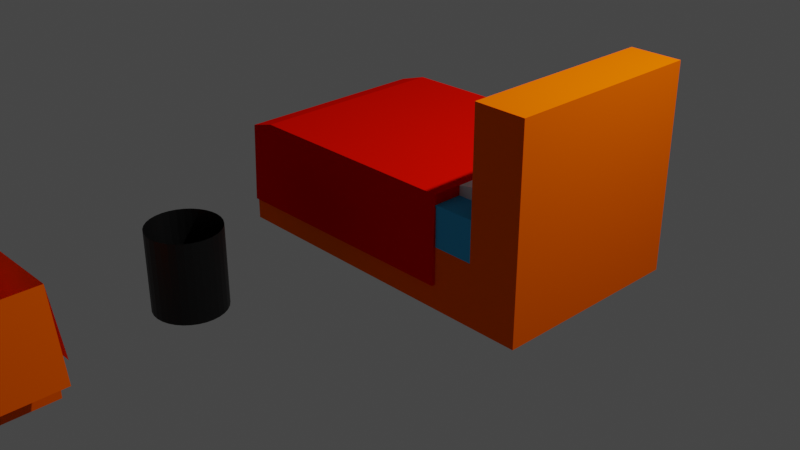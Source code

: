 # Source: Props.blend  (saved by Blender 2.80.74; exported with 4.5.12 LTS)
import bpy
from mathutils import Matrix  # noqa: F401  (used for matrix-valued properties, if any)

bpy.ops.wm.read_factory_settings(use_empty=True)
scene = bpy.context.scene
scene.name = 'Scene'

# ---- collections
col_collection = bpy.data.collections.new('Collection'); scene.collection.children.link(col_collection)

# ---- materials (node trees are filled in below, after node groups)
mat_cousins = bpy.data.materials.new('Cousins')
mat_cousins.alpha_threshold = 0.0
mat_cousins.line_color = (0.0, 0.0, 0.0, 1.0)
mat_drap = bpy.data.materials.new('Drap')
mat_bois = bpy.data.materials.new('Bois')
mat_matelat = bpy.data.materials.new('Matelat')
mat_metal = bpy.data.materials.new('Metal')
mat_cardboard = bpy.data.materials.new('Cardboard')

# ---- material node trees
mat_cousins.use_nodes = True; mat_cousins.node_tree.nodes.clear()
_N = mat_cousins.node_tree.nodes; _L = mat_cousins.node_tree.links
n0 = _N.new('ShaderNodeOutputMaterial'); n0.name = 'Material Output'; n0.location = (300, 300)
n1 = _N.new('ShaderNodeBsdfPrincipled'); n1.name = 'Principled BSDF'; n1.location = (10, 300)
n1.distribution = 'GGX'
n1.subsurface_method = 'BURLEY'
n1.inputs[2].default_value = 0.0
n1.inputs[3].default_value = 1.45
n1.inputs[13].default_value = 0.0
n1.inputs[27].default_value = (0.0, 0.0, 0.0, 1.0)
n1.inputs[28].default_value = 1.0
_L.new(n1.outputs[0], n0.inputs[0])
n0.is_active_output = True
mat_drap.use_nodes = True; mat_drap.node_tree.nodes.clear()
_N = mat_drap.node_tree.nodes; _L = mat_drap.node_tree.links
n0 = _N.new('ShaderNodeOutputMaterial'); n0.name = 'Material Output'; n0.location = (300, 300)
n1 = _N.new('ShaderNodeBsdfPrincipled'); n1.name = 'Principled BSDF'; n1.location = (10, 300)
n1.distribution = 'GGX'
n1.subsurface_method = 'BURLEY'
n1.inputs[0].default_value = (0.8, 0.003617, 0.0, 1.0)
n1.inputs[2].default_value = 0.0
n1.inputs[3].default_value = 1.45
n1.inputs[13].default_value = 0.0
n1.inputs[27].default_value = (0.0, 0.0, 0.0, 1.0)
n1.inputs[28].default_value = 1.0
_L.new(n1.outputs[0], n0.inputs[0])
n0.is_active_output = True
mat_bois.use_nodes = True; mat_bois.node_tree.nodes.clear()
_N = mat_bois.node_tree.nodes; _L = mat_bois.node_tree.links
n0 = _N.new('ShaderNodeOutputMaterial'); n0.name = 'Material Output'; n0.location = (300, 300)
n1 = _N.new('ShaderNodeBsdfPrincipled'); n1.name = 'Principled BSDF'; n1.location = (10, 300)
n1.distribution = 'GGX'
n1.subsurface_method = 'BURLEY'
n1.inputs[0].default_value = (1.0, 0.1271, 0.0, 1.0)
n1.inputs[2].default_value = 0.0
n1.inputs[3].default_value = 1.45
n1.inputs[13].default_value = 0.0
n1.inputs[27].default_value = (0.0, 0.0, 0.0, 1.0)
n1.inputs[28].default_value = 1.0
_L.new(n1.outputs[0], n0.inputs[0])
n0.is_active_output = True
mat_matelat.use_nodes = True; mat_matelat.node_tree.nodes.clear()
_N = mat_matelat.node_tree.nodes; _L = mat_matelat.node_tree.links
n0 = _N.new('ShaderNodeOutputMaterial'); n0.name = 'Material Output'; n0.location = (300, 300)
n1 = _N.new('ShaderNodeBsdfPrincipled'); n1.name = 'Principled BSDF'; n1.location = (10, 300)
n1.distribution = 'GGX'
n1.subsurface_method = 'BURLEY'
n1.inputs[0].default_value = (0.04321, 0.4407, 0.8, 1.0)
n1.inputs[2].default_value = 0.0
n1.inputs[3].default_value = 1.45
n1.inputs[13].default_value = 0.0
n1.inputs[27].default_value = (0.0, 0.0, 0.0, 1.0)
n1.inputs[28].default_value = 1.0
_L.new(n1.outputs[0], n0.inputs[0])
n0.is_active_output = True
mat_metal.use_nodes = True; mat_metal.node_tree.nodes.clear()
_N = mat_metal.node_tree.nodes; _L = mat_metal.node_tree.links
n0 = _N.new('ShaderNodeOutputMaterial'); n0.name = 'Material Output'; n0.location = (300, 300)
n1 = _N.new('ShaderNodeBsdfPrincipled'); n1.name = 'Principled BSDF'; n1.location = (10, 300)
n1.distribution = 'GGX'
n1.subsurface_method = 'BURLEY'
n1.inputs[0].default_value = (0.03522, 0.03522, 0.03522, 1.0)
n1.inputs[1].default_value = 1.0
n1.inputs[3].default_value = 1.45
n1.inputs[27].default_value = (0.0, 0.0, 0.0, 1.0)
n1.inputs[28].default_value = 1.0
_L.new(n1.outputs[0], n0.inputs[0])
n0.is_active_output = True
mat_cardboard.use_nodes = True; mat_cardboard.node_tree.nodes.clear()
_N = mat_cardboard.node_tree.nodes; _L = mat_cardboard.node_tree.links
n0 = _N.new('ShaderNodeOutputMaterial'); n0.name = 'Material Output'; n0.location = (300, 300)
n1 = _N.new('ShaderNodeBsdfPrincipled'); n1.name = 'Principled BSDF'; n1.location = (10, 300)
n1.distribution = 'GGX'
n1.subsurface_method = 'BURLEY'
n1.inputs[0].default_value = (1.0, 0.1236, 0.0, 1.0)
n1.inputs[2].default_value = 0.0
n1.inputs[3].default_value = 1.45
n1.inputs[13].default_value = 0.0
n1.inputs[27].default_value = (0.0, 0.0, 0.0, 1.0)
n1.inputs[28].default_value = 1.0
_L.new(n1.outputs[0], n0.inputs[0])
n0.is_active_output = True

# ---- world
world_world = bpy.data.worlds.new('World'); scene.world = world_world
world_world.use_nodes = True; world_world.node_tree.nodes.clear()
_N = world_world.node_tree.nodes; _L = world_world.node_tree.links
n0 = _N.new('ShaderNodeOutputWorld'); n0.name = 'World Output'; n0.location = (300, 300)
n1 = _N.new('ShaderNodeBackground'); n1.name = 'Background'; n1.location = (10, 300)
n1.inputs[0].default_value = (0.05088, 0.05088, 0.05088, 1.0)
_L.new(n1.outputs[0], n0.inputs[0])
n0.is_active_output = True
world_world.color = (0.05088, 0.05088, 0.05088)
world_world.use_sun_shadow = False
world_world.sun_shadow_jitter_overblur = 0.0

# ---- cameras
cam_camera = bpy.data.cameras.new('Camera')
cam_camera.clip_end = 100.0
cam_camera.ortho_scale = 7.314

# ---- lights
light_light = bpy.data.lights.new('Light', 'POINT')
light_light.transmission_factor = 0.0
light_light.energy = 1000.0
light_light.shadow_soft_size = 0.1
light_light.shadow_maximum_resolution = 0.006
light_light.use_absolute_resolution = True

# ---- meshes
me_cube_001 = bpy.data.meshes.new('Cube.001')
me_cube_001.from_pydata([(-1.0, -1.0, -1.0), (-1.0, -1.0, -0.009132), (-1.0, 1.0, -1.0), (-1.0, 1.0, -0.009132), (1.0, -1.0, -1.0), (1.0, -1.0, 0.3734), (1.0, 1.0, -1.0), (1.0, 1.0, 0.3734), (-1.0, -2.752, -1.0), (-1.0, -2.752, -0.009132), (-1.0, -4.752, -1.0), (-1.0, -4.752, -0.009132), (1.0, -2.752, -1.0), (1.0, -2.752, 0.3734), (1.0, -4.752, -1.0), (1.0, -4.752, 0.3734), (0.7812, 2.124, -0.3468), (0.7812, 2.124, -4.347), (0.7812, -5.876, -0.3468), (0.7812, -5.876, -4.347), (-10.85, 2.124, -0.3468), (-10.85, 2.124, -4.347), (-10.85, -5.876, -0.3468), (-10.85, -5.876, -4.347), (2.799, 2.124, -0.3468), (2.799, 2.124, -4.347), (2.799, -5.876, -0.3468), (2.799, -5.876, -4.347), (0.7812, 2.124, 3.73), (0.7812, -5.876, 3.73), (2.799, 2.124, 3.73), (2.799, -5.876, 3.73), (-9.78, 2.266, -0.03253), (-9.78, -5.886, -0.03253), (-0.8257, 2.434, 0.04277), (-0.8257, -5.92, 0.04277), (-0.822, -5.92, -0.4537), (-0.8096, 2.434, -2.094), (-10.84, 2.204, -2.214), (-10.85, -5.978, -3.476), (-0.821, -6.022, -3.376), (-11.0, 2.122, -0.627), (-11.0, -5.772, -0.627), (-10.99, 2.203, -2.494), (-11.0, -5.873, -3.549), (0.7812, -5.876, -1.929), (-10.85, -5.876, -1.929), (0.7812, 2.124, -1.928), (-10.85, 2.124, -1.928), (-0.8257, 2.434, -0.3473), (-0.8257, -5.92, -0.3473), (-0.8257, 2.098, 0.04277), (-0.8096, 2.098, -2.094), (-0.8096, 2.055, -2.094), (-10.84, 1.826, -2.214), (-10.63, 2.203, -2.494), (-10.64, -5.873, -3.549), (-10.85, -5.64, -3.476), (-0.821, -5.684, -3.376), (-0.822, -5.646, -0.4537), (-0.821, -5.748, -3.376)], [], [(0, 1, 3, 2), (2, 3, 7, 6), (6, 7, 5, 4), (4, 5, 1, 0), (2, 6, 4, 0), (7, 3, 1, 5), (8, 10, 11, 9), (10, 14, 15, 11), (14, 12, 13, 15), (12, 8, 9, 13), (10, 8, 12, 14), (15, 13, 9, 11), (16, 20, 22, 18), (23, 19, 45, 46), (23, 22, 20, 21), (21, 17, 19, 23), (18, 19, 27, 26), (48, 20, 16, 47), (25, 24, 26, 27), (17, 16, 24, 25), (19, 17, 25, 27), (18, 26, 31, 29), (28, 29, 31, 30), (16, 18, 29, 28), (24, 16, 28, 30), (26, 24, 30, 31), (20, 22, 33, 32), (32, 33, 35, 34), (36, 35, 33, 22), (20, 32, 34, 37, 38), (36, 22, 39, 40), (39, 22, 42, 44), (20, 38, 43, 41), (22, 20, 41, 42), (42, 41, 43, 44), (18, 45, 46, 22), (21, 20, 47, 17), (34, 35, 50, 49), (37, 34, 51, 52), (38, 37, 53, 54), (44, 43, 55, 56), (40, 39, 57, 58), (36, 40, 60, 59)])
me_cube_001.polygons.foreach_set('material_index', [0, 0, 0, 0, 0, 0, 0, 0, 0, 0, 0, 0, 3, 2, 2, 2, 2, 3, 2, 2, 2, 2, 2, 2, 2, 2, 1, 1, 1, 1, 1, 1, 1, 1, 1, 3, 2, 1, 1, 1, 1, 1, 1])
_uv = me_cube_001.uv_layers.new(name='UVMap')
_uv.uv.foreach_set('vector', [0.375, 0.0, 0.625, 0.0, 0.625, 0.25, 0.375, 0.25, 0.375, 0.25, 0.625, 0.25, 0.625, 0.5, 0.375, 0.5, 0.375, 0.5, 0.625, 0.5, 0.625, 0.75, 0.375, 0.75, 0.375, 0.75, 0.625, 0.75, 0.625, 1.0, 0.375, 1.0, 0.125, 0.5, 0.375, 0.5, 0.375, 0.75, 0.125, 0.75, 0.625, 0.5, 0.875, 0.5, 0.875, 0.75, 0.625, 0.75, 0.375, 0.0, 0.375, 0.25, 0.625, 0.25, 0.625, 0.0, 0.375, 0.25, 0.375, 0.5, 0.625, 0.5, 0.625, 0.25, 0.375, 0.5, 0.375, 0.75, 0.625, 0.75, 0.625, 0.5, 0.375, 0.75, 0.375, 1.0, 0.625, 1.0, 0.625, 0.75, 0.125, 0.5, 0.125, 0.75, 0.375, 0.75, 0.375, 0.5, 0.625, 0.5, 0.625, 0.75, 0.875, 0.75, 0.875, 0.5, 0.375, 0.0, 0.625, 0.0, 0.625, 0.25, 0.375, 0.25, 0.375, 1.0, 0.625, 1.0, 0.0, 0.0, 0.0, 0.0, 0.375, 0.5, 0.625, 0.5, 0.625, 0.75, 0.375, 0.75, 0.375, 0.75, 0.625, 0.75, 0.625, 1.0, 0.375, 1.0, 0.625, 0.25, 0.375, 0.25, 0.375, 0.25, 0.625, 0.25, 0.0, 0.0, 0.625, 0.0, 0.375, 0.0, 0.0, 0.0, 0.125, 0.5, 0.375, 0.5, 0.375, 0.75, 0.125, 0.75, 0.625, 0.75, 0.875, 0.75, 0.875, 0.75, 0.625, 0.75, 0.625, 1.0, 0.625, 0.75, 0.625, 0.75, 0.625, 1.0, 0.625, 0.25, 0.625, 0.25, 0.625, 0.25, 0.625, 0.25, 0.375, 0.0, 0.375, 0.25, 0.375, 0.25, 0.375, 0.0, 0.375, 0.0, 0.375, 0.25, 0.375, 0.25, 0.375, 0.0, 0.875, 0.75, 0.875, 0.75, 0.875, 0.75, 0.875, 0.75, 0.375, 0.75, 0.375, 0.5, 0.375, 0.5, 0.375, 0.75, 0.625, 0.0, 0.625, 0.25, 0.625, 0.25, 0.625, 0.0, 0.625, 0.0, 0.625, 0.25, 0.625, 0.25, 0.625, 0.0, 0.0, 0.0, 0.625, 0.25, 0.625, 0.25, 0.625, 0.25, 0.625, 0.0, 0.625, 0.0, 0.625, 0.0, 0.0, 0.0, 0.0, 0.0, 0.0, 0.0, 0.625, 0.25, 0.625, 0.25, 0.0, 0.0, 0.625, 0.25, 0.625, 0.25, 0.625, 0.25, 0.625, 0.25, 0.625, 0.0, 0.0, 0.0, 0.0, 0.0, 0.625, 0.0, 0.625, 0.25, 0.625, 0.0, 0.625, 0.0, 0.625, 0.25, 0.625, 0.25, 0.625, 0.0, 0.0, 0.0, 0.625, 0.25, 0.0, 0.0, 0.0, 0.0, 0.0, 0.0, 0.0, 0.0, 0.375, 0.75, 0.625, 0.75, 0.0, 0.0, 0.625, 0.75, 0.625, 0.0, 0.625, 0.25, 0.625, 0.25, 0.625, 0.0, 0.0, 0.0, 0.625, 0.0, 0.625, 0.0, 0.0, 0.0, 0.0, 0.0, 0.0, 0.0, 0.0, 0.0, 0.0, 0.0, 0.625, 0.25, 0.0, 0.0, 0.0, 0.0, 0.625, 0.25, 0.0, 0.0, 0.625, 0.25, 0.625, 0.25, 0.0, 0.0, 0.0, 0.0, 0.0, 0.0, 0.0, 0.0, 0.0, 0.0])
me_cube_001.materials.append(mat_cousins)
me_cube_001.materials.append(mat_drap)
me_cube_001.materials.append(mat_bois)
me_cube_001.materials.append(mat_matelat)
me_cube_001.use_remesh_preserve_volume = False
me_cube_001.use_remesh_preserve_attributes = False
me_cube_001.use_mirror_vertex_groups = False
me_cube_001.update()
me_cylinder = bpy.data.meshes.new('Cylinder')
me_cylinder.from_pydata([(4.362e-08, 0.3415, -1.0), (4.362e-08, 0.3415, -0.2276), (0.06663, 0.335, -1.0), (0.06663, 0.335, -0.2276), (0.1307, 0.3155, -1.0), (0.1307, 0.3155, -0.2276), (0.1898, 0.284, -1.0), (0.1898, 0.284, -0.2276), (0.2415, 0.2415, -1.0), (0.2415, 0.2415, -0.2276), (0.284, 0.1898, -1.0), (0.284, 0.1898, -0.2276), (0.3155, 0.1307, -1.0), (0.3155, 0.1307, -0.2276), (0.335, 0.06663, -1.0), (0.335, 0.06663, -0.2276), (0.3415, 2.868e-07, -1.0), (0.3415, 2.868e-07, -0.2276), (0.335, -0.06663, -1.0), (0.335, -0.06663, -0.2276), (0.3155, -0.1307, -1.0), (0.3155, -0.1307, -0.2276), (0.284, -0.1898, -1.0), (0.284, -0.1898, -0.2276), (0.2415, -0.2415, -1.0), (0.2415, -0.2415, -0.2276), (0.1898, -0.284, -1.0), (0.1898, -0.284, -0.2276), (0.1307, -0.3155, -1.0), (0.1307, -0.3155, -0.2276), (0.06663, -0.335, -1.0), (0.06663, -0.335, -0.2276), (-6.767e-08, -0.3415, -1.0), (-6.767e-08, -0.3415, -0.2276), (-0.06663, -0.335, -1.0), (-0.06663, -0.335, -0.2276), (-0.1307, -0.3155, -1.0), (-0.1307, -0.3155, -0.2276), (-0.1898, -0.284, -1.0), (-0.1898, -0.284, -0.2276), (-0.2415, -0.2415, -1.0), (-0.2415, -0.2415, -0.2276), (-0.284, -0.1898, -1.0), (-0.284, -0.1898, -0.2276), (-0.3155, -0.1307, -1.0), (-0.3155, -0.1307, -0.2276), (-0.335, -0.06663, -1.0), (-0.335, -0.06663, -0.2276), (-0.3415, 5.908e-07, -1.0), (-0.3415, 5.908e-07, -0.2276), (-0.335, 0.06663, -1.0), (-0.335, 0.06663, -0.2276), (-0.3155, 0.1307, -1.0), (-0.3155, 0.1307, -0.2276), (-0.284, 0.1898, -1.0), (-0.284, 0.1898, -0.2276), (-0.2415, 0.2415, -1.0), (-0.2415, 0.2415, -0.2276), (-0.1898, 0.284, -1.0), (-0.1898, 0.284, -0.2276), (-0.1307, 0.3155, -1.0), (-0.1307, 0.3155, -0.2276), (-0.06663, 0.335, -1.0), (-0.06663, 0.335, -0.2276), (0.05117, 0.2573, -0.9932), (0.06663, 0.335, -0.2276), (4.362e-08, 0.3415, -0.2276), (-7.311e-08, 0.2623, -0.9932), (0.1004, 0.2423, -0.9932), (0.1307, 0.3155, -0.2276), (0.1457, 0.2181, -0.9932), (0.1898, 0.284, -0.2276), (0.1855, 0.1855, -0.9932), (0.2415, 0.2415, -0.2276), (0.2181, 0.1457, -0.9932), (0.284, 0.1898, -0.2276), (0.2423, 0.1004, -0.9932), (0.3155, 0.1307, -0.2276), (0.2573, 0.05117, -0.9932), (0.335, 0.06663, -0.2276), (0.2623, 3.688e-07, -0.9932), (0.3415, 2.868e-07, -0.2276), (0.2573, -0.05117, -0.9932), (0.335, -0.06663, -0.2276), (0.2423, -0.1004, -0.9932), (0.3155, -0.1307, -0.2276), (0.2181, -0.1457, -0.9932), (0.284, -0.1898, -0.2276), (0.1855, -0.1855, -0.9932), (0.2415, -0.2415, -0.2276), (0.1457, -0.2181, -0.9932), (0.1898, -0.284, -0.2276), (0.1004, -0.2423, -0.9932), (0.1307, -0.3155, -0.2276), (0.05117, -0.2573, -0.9932), (0.06663, -0.335, -0.2276), (-1.495e-07, -0.2623, -0.9932), (-6.767e-08, -0.3415, -0.2276), (-0.05117, -0.2573, -0.9932), (-0.06663, -0.335, -0.2276), (-0.1004, -0.2423, -0.9932), (-0.1307, -0.3155, -0.2276), (-0.1457, -0.2181, -0.9932), (-0.1898, -0.284, -0.2276), (-0.1855, -0.1855, -0.9932), (-0.2415, -0.2415, -0.2276), (-0.2181, -0.1457, -0.9932), (-0.284, -0.1898, -0.2276), (-0.2423, -0.1004, -0.9932), (-0.3155, -0.1307, -0.2276), (-0.2573, -0.05117, -0.9932), (-0.335, -0.06663, -0.2276), (-0.2623, 6.012e-07, -0.9932), (-0.3415, 5.908e-07, -0.2276), (-0.2573, 0.05117, -0.9932), (-0.335, 0.06663, -0.2276), (-0.2423, 0.1004, -0.9932), (-0.3155, 0.1307, -0.2276), (-0.2181, 0.1457, -0.9932), (-0.284, 0.1898, -0.2276), (-0.1855, 0.1855, -0.9932), (-0.2415, 0.2415, -0.2276), (-0.1457, 0.2181, -0.9932), (-0.1898, 0.284, -0.2276), (-0.1004, 0.2423, -0.9932), (-0.1307, 0.3155, -0.2276), (-0.05117, 0.2573, -0.9932), (-0.06663, 0.335, -0.2276)], [], [(0, 1, 3, 2), (2, 3, 5, 4), (4, 5, 7, 6), (6, 7, 9, 8), (8, 9, 11, 10), (10, 11, 13, 12), (12, 13, 15, 14), (14, 15, 17, 16), (16, 17, 19, 18), (18, 19, 21, 20), (20, 21, 23, 22), (22, 23, 25, 24), (24, 25, 27, 26), (26, 27, 29, 28), (28, 29, 31, 30), (30, 31, 33, 32), (32, 33, 35, 34), (34, 35, 37, 36), (36, 37, 39, 38), (38, 39, 41, 40), (40, 41, 43, 42), (42, 43, 45, 44), (44, 45, 47, 46), (46, 47, 49, 48), (48, 49, 51, 50), (50, 51, 53, 52), (52, 53, 55, 54), (54, 55, 57, 56), (56, 57, 59, 58), (58, 59, 61, 60), (13, 11, 75, 77), (60, 61, 63, 62), (62, 63, 1, 0), (0, 2, 4, 6, 8, 10, 12, 14, 16, 18, 20, 22, 24, 26, 28, 30, 32, 34, 36, 38, 40, 42, 44, 46, 48, 50, 52, 54, 56, 58, 60, 62), (5, 3, 65, 69), (31, 29, 93, 95), (49, 47, 111, 113), (64, 67, 126, 124, 122, 120, 118, 116, 114, 112, 110, 108, 106, 104, 102, 100, 98, 96, 94, 92, 90, 88, 86, 84, 82, 80, 78, 76, 74, 72, 70, 68), (7, 5, 69, 71), (23, 21, 85, 87), (41, 39, 103, 105), (59, 57, 121, 123), (15, 13, 77, 79), (33, 31, 95, 97), (51, 49, 113, 115), (1, 63, 127, 66), (25, 23, 87, 89), (43, 41, 105, 107), (61, 59, 123, 125), (17, 15, 79, 81), (35, 33, 97, 99), (53, 51, 115, 117), (9, 7, 71, 73), (27, 25, 89, 91), (45, 43, 107, 109), (63, 61, 125, 127), (19, 17, 81, 83), (37, 35, 99, 101), (55, 53, 117, 119), (11, 9, 73, 75), (29, 27, 91, 93), (47, 45, 109, 111), (21, 19, 83, 85), (39, 37, 101, 103), (57, 55, 119, 121), (65, 66, 67, 64), (69, 65, 64, 68), (71, 69, 68, 70), (73, 71, 70, 72), (75, 73, 72, 74), (77, 75, 74, 76), (79, 77, 76, 78), (81, 79, 78, 80), (83, 81, 80, 82), (85, 83, 82, 84), (87, 85, 84, 86), (89, 87, 86, 88), (91, 89, 88, 90), (93, 91, 90, 92), (95, 93, 92, 94), (97, 95, 94, 96), (99, 97, 96, 98), (101, 99, 98, 100), (103, 101, 100, 102), (105, 103, 102, 104), (107, 105, 104, 106), (109, 107, 106, 108), (111, 109, 108, 110), (113, 111, 110, 112), (115, 113, 112, 114), (117, 115, 114, 116), (119, 117, 116, 118), (121, 119, 118, 120), (123, 121, 120, 122), (125, 123, 122, 124), (127, 125, 124, 126), (66, 127, 126, 67), (3, 1, 66, 65)])
_uv = me_cylinder.uv_layers.new(name='UVMap')
_uv.uv.foreach_set('vector', [1.0, 0.5, 1.0, 1.0, 0.9688, 1.0, 0.9688, 0.5, 0.9688, 0.5, 0.9688, 1.0, 0.9375, 1.0, 0.9375, 0.5, 0.9375, 0.5, 0.9375, 1.0, 0.9062, 1.0, 0.9062, 0.5, 0.9062, 0.5, 0.9062, 1.0, 0.875, 1.0, 0.875, 0.5, 0.875, 0.5, 0.875, 1.0, 0.8438, 1.0, 0.8438, 0.5, 0.8438, 0.5, 0.8438, 1.0, 0.8125, 1.0, 0.8125, 0.5, 0.8125, 0.5, 0.8125, 1.0, 0.7812, 1.0, 0.7812, 0.5, 0.7812, 0.5, 0.7812, 1.0, 0.75, 1.0, 0.75, 0.5, 0.75, 0.5, 0.75, 1.0, 0.7188, 1.0, 0.7188, 0.5, 0.7188, 0.5, 0.7188, 1.0, 0.6875, 1.0, 0.6875, 0.5, 0.6875, 0.5, 0.6875, 1.0, 0.6562, 1.0, 0.6562, 0.5, 0.6562, 0.5, 0.6562, 1.0, 0.625, 1.0, 0.625, 0.5, 0.625, 0.5, 0.625, 1.0, 0.5938, 1.0, 0.5938, 0.5, 0.5938, 0.5, 0.5938, 1.0, 0.5625, 1.0, 0.5625, 0.5, 0.5625, 0.5, 0.5625, 1.0, 0.5312, 1.0, 0.5312, 0.5, 0.5312, 0.5, 0.5312, 1.0, 0.5, 1.0, 0.5, 0.5, 0.5, 0.5, 0.5, 1.0, 0.4688, 1.0, 0.4688, 0.5, 0.4688, 0.5, 0.4688, 1.0, 0.4375, 1.0, 0.4375, 0.5, 0.4375, 0.5, 0.4375, 1.0, 0.4062, 1.0, 0.4062, 0.5, 0.4062, 0.5, 0.4062, 1.0, 0.375, 1.0, 0.375, 0.5, 0.375, 0.5, 0.375, 1.0, 0.3438, 1.0, 0.3438, 0.5, 0.3438, 0.5, 0.3438, 1.0, 0.3125, 1.0, 0.3125, 0.5, 0.3125, 0.5, 0.3125, 1.0, 0.2812, 1.0, 0.2812, 0.5, 0.2812, 0.5, 0.2812, 1.0, 0.25, 1.0, 0.25, 0.5, 0.25, 0.5, 0.25, 1.0, 0.2188, 1.0, 0.2188, 0.5, 0.2188, 0.5, 0.2188, 1.0, 0.1875, 1.0, 0.1875, 0.5, 0.1875, 0.5, 0.1875, 1.0, 0.1562, 1.0, 0.1562, 0.5, 0.1562, 0.5, 0.1562, 1.0, 0.125, 1.0, 0.125, 0.5, 0.125, 0.5, 0.125, 1.0, 0.09375, 1.0, 0.09375, 0.5, 0.09375, 0.5, 0.09375, 1.0, 0.0625, 1.0, 0.0625, 0.5, 0.8125, 1.0, 0.8438, 1.0, 0.8438, 1.0, 0.8125, 1.0, 0.0625, 0.5, 0.0625, 1.0, 0.03125, 1.0, 0.03125, 0.5, 0.03125, 0.5, 0.03125, 1.0, 0.0, 1.0, 0.0, 0.5, 0.75, 0.49, 0.7968, 0.4854, 0.8418, 0.4717, 0.8833, 0.4496, 0.9197, 0.4197, 0.9496, 0.3833, 0.9717, 0.3418, 0.9854, 0.2968, 0.99, 0.25, 0.9854, 0.2032, 0.9717, 0.1582, 0.9496, 0.1167, 0.9197, 0.08029, 0.8833, 0.05045, 0.8418, 0.02827, 0.7968, 0.01461, 0.75, 0.01, 0.7032, 0.01461, 0.6582, 0.02827, 0.6167, 0.05045, 0.5803, 0.08029, 0.5504, 0.1167, 0.5283, 0.1582, 0.5146, 0.2032, 0.51, 0.25, 0.5146, 0.2968, 0.5283, 0.3418, 0.5504, 0.3833, 0.5803, 0.4197, 0.6167, 0.4496, 0.6582, 0.4717, 0.7032, 0.4854, 0.9375, 1.0, 0.9688, 1.0, 0.9688, 1.0, 0.9375, 1.0, 0.5312, 1.0, 0.5625, 1.0, 0.5625, 1.0, 0.5312, 1.0, 0.25, 1.0, 0.2812, 1.0, 0.2812, 1.0, 0.25, 1.0, 0.286, 0.4308, 0.25, 0.4343, 0.214, 0.4308, 0.1795, 0.4203, 0.1476, 0.4033, 0.1197, 0.3803, 0.09675, 0.3524, 0.07972, 0.3205, 0.06923, 0.286, 0.06569, 0.25, 0.06923, 0.214, 0.07972, 0.1795, 0.09675, 0.1476, 0.1197, 0.1197, 0.1476, 0.09675, 0.1795, 0.07972, 0.214, 0.06923, 0.25, 0.06569, 0.286, 0.06923, 0.3205, 0.07972, 0.3524, 0.09675, 0.3803, 0.1197, 0.4033, 0.1476, 0.4203, 0.1795, 0.4308, 0.214, 0.4343, 0.25, 0.4308, 0.286, 0.4203, 0.3205, 0.4032, 0.3524, 0.3803, 0.3803, 0.3524, 0.4033, 0.3205, 0.4203, 0.9062, 1.0, 0.9375, 1.0, 0.9375, 1.0, 0.9062, 1.0, 0.6562, 1.0, 0.6875, 1.0, 0.6875, 1.0, 0.6562, 1.0, 0.375, 1.0, 0.4062, 1.0, 0.4062, 1.0, 0.375, 1.0, 0.09375, 1.0, 0.125, 1.0, 0.125, 1.0, 0.09375, 1.0, 0.7812, 1.0, 0.8125, 1.0, 0.8125, 1.0, 0.7812, 1.0, 0.5, 1.0, 0.5312, 1.0, 0.5312, 1.0, 0.5, 1.0, 0.2188, 1.0, 0.25, 1.0, 0.25, 1.0, 0.2188, 1.0, 0.0, 1.0, 0.03125, 1.0, 0.03125, 1.0, 0.0, 1.0, 0.625, 1.0, 0.6562, 1.0, 0.6562, 1.0, 0.625, 1.0, 0.3438, 1.0, 0.375, 1.0, 0.375, 1.0, 0.3438, 1.0, 0.0625, 1.0, 0.09375, 1.0, 0.09375, 1.0, 0.0625, 1.0, 0.75, 1.0, 0.7812, 1.0, 0.7812, 1.0, 0.75, 1.0, 0.4688, 1.0, 0.5, 1.0, 0.5, 1.0, 0.4688, 1.0, 0.1875, 1.0, 0.2188, 1.0, 0.2188, 1.0, 0.1875, 1.0, 0.875, 1.0, 0.9062, 1.0, 0.9062, 1.0, 0.875, 1.0, 0.5938, 1.0, 0.625, 1.0, 0.625, 1.0, 0.5938, 1.0, 0.3125, 1.0, 0.3438, 1.0, 0.3438, 1.0, 0.3125, 1.0, 0.03125, 1.0, 0.0625, 1.0, 0.0625, 1.0, 0.03125, 1.0, 0.7188, 1.0, 0.75, 1.0, 0.75, 1.0, 0.7188, 1.0, 0.4375, 1.0, 0.4688, 1.0, 0.4688, 1.0, 0.4375, 1.0, 0.1562, 1.0, 0.1875, 1.0, 0.1875, 1.0, 0.1562, 1.0, 0.8438, 1.0, 0.875, 1.0, 0.875, 1.0, 0.8438, 1.0, 0.5625, 1.0, 0.5938, 1.0, 0.5938, 1.0, 0.5625, 1.0, 0.2812, 1.0, 0.3125, 1.0, 0.3125, 1.0, 0.2812, 1.0, 0.6875, 1.0, 0.7188, 1.0, 0.7188, 1.0, 0.6875, 1.0, 0.4062, 1.0, 0.4375, 1.0, 0.4375, 1.0, 0.4062, 1.0, 0.125, 1.0, 0.1562, 1.0, 0.1562, 1.0, 0.125, 1.0, 0.9688, 1.0, 1.0, 1.0, 0.9964, 1.0, 0.9724, 1.0, 0.9375, 1.0, 0.9688, 1.0, 0.9651, 1.0, 0.9411, 1.0, 0.9062, 1.0, 0.9375, 1.0, 0.9339, 1.0, 0.9099, 1.0, 0.875, 1.0, 0.9062, 1.0, 0.9026, 1.0, 0.8786, 1.0, 0.8438, 1.0, 0.875, 1.0, 0.8714, 1.0, 0.8474, 1.0, 0.8125, 1.0, 0.8438, 1.0, 0.8401, 1.0, 0.8161, 1.0, 0.7812, 1.0, 0.8125, 1.0, 0.8089, 1.0, 0.7849, 1.0, 0.75, 1.0, 0.7812, 1.0, 0.7776, 1.0, 0.7536, 1.0, 0.7188, 1.0, 0.75, 1.0, 0.7464, 1.0, 0.7224, 1.0, 0.6875, 1.0, 0.7188, 1.0, 0.7151, 1.0, 0.6911, 1.0, 0.6562, 1.0, 0.6875, 1.0, 0.6839, 1.0, 0.6599, 1.0, 0.625, 1.0, 0.6562, 1.0, 0.6526, 1.0, 0.6286, 1.0, 0.5938, 1.0, 0.625, 1.0, 0.6214, 1.0, 0.5974, 1.0, 0.5625, 1.0, 0.5938, 1.0, 0.5901, 1.0, 0.5661, 1.0, 0.5312, 1.0, 0.5625, 1.0, 0.5589, 1.0, 0.5349, 1.0, 0.5, 1.0, 0.5312, 1.0, 0.5276, 1.0, 0.5036, 1.0, 0.4688, 1.0, 0.5, 1.0, 0.4964, 1.0, 0.4724, 1.0, 0.4375, 1.0, 0.4688, 1.0, 0.4651, 1.0, 0.4411, 1.0, 0.4062, 1.0, 0.4375, 1.0, 0.4339, 1.0, 0.4099, 1.0, 0.375, 1.0, 0.4062, 1.0, 0.4026, 1.0, 0.3786, 1.0, 0.3438, 1.0, 0.375, 1.0, 0.3714, 1.0, 0.3474, 1.0, 0.3125, 1.0, 0.3438, 1.0, 0.3401, 1.0, 0.3161, 1.0, 0.2812, 1.0, 0.3125, 1.0, 0.3089, 1.0, 0.2849, 1.0, 0.25, 1.0, 0.2812, 1.0, 0.2776, 1.0, 0.2536, 1.0, 0.2188, 1.0, 0.25, 1.0, 0.2464, 1.0, 0.2224, 1.0, 0.1875, 1.0, 0.2188, 1.0, 0.2151, 1.0, 0.1911, 1.0, 0.1562, 1.0, 0.1875, 1.0, 0.1839, 1.0, 0.1599, 1.0, 0.125, 1.0, 0.1562, 1.0, 0.1526, 1.0, 0.1286, 1.0, 0.09375, 1.0, 0.125, 1.0, 0.1214, 1.0, 0.09738, 1.0, 0.0625, 1.0, 0.09375, 1.0, 0.09012, 1.0, 0.06613, 1.0, 0.03125, 1.0, 0.0625, 1.0, 0.05887, 1.0, 0.03488, 1.0, 0.0, 1.0, 0.03125, 1.0, 0.02762, 1.0, 0.003626, 1.0, 0.9688, 1.0, 1.0, 1.0, 1.0, 1.0, 0.9688, 1.0])
me_cylinder.materials.append(mat_metal)
me_cylinder.use_remesh_preserve_volume = False
me_cylinder.use_remesh_preserve_attributes = False
me_cylinder.use_mirror_vertex_groups = False
me_cylinder.update()
me_cube = bpy.data.meshes.new('Cube')
me_cube.from_pydata([(-1.0, -1.0, -1.0), (-0.9586, -0.9586, -0.9385), (-1.0, 1.0, -1.0), (-0.9586, 0.9586, -0.9385), (1.0, -1.0, -1.0), (0.9586, -0.9586, -0.9385), (1.0, 1.0, -1.0), (0.9586, 0.9586, -0.9385), (-1.0, -1.0, 1.0), (-1.0, 1.0, 1.0), (1.0, 1.0, 1.0), (1.0, -1.0, 1.0), (-1.0, -1.0, 1.0), (-1.0, -1.0, -1.0), (1.0, -1.0, 1.0), (1.0, -1.0, -1.0), (-1.0, -1.46, -0.3989), (1.0, -1.46, -0.3989), (1.385, 1.0, -0.5825), (1.385, -1.0, -0.5825), (-1.0, 1.0, 1.0), (1.0, 1.0, 1.0), (-1.0, 1.198, -0.4032), (1.0, 1.198, -0.4032), (-1.174, -1.0, -0.1974), (-1.174, 1.0, -0.1974)], [], [(0, 8, 9, 2), (2, 9, 10, 6), (6, 10, 11, 4), (4, 11, 14, 15), (2, 6, 4, 0), (7, 3, 1, 5), (1, 3, 9, 8), (3, 7, 10, 9), (7, 5, 11, 10), (5, 1, 8, 11), (15, 14, 12, 13), (8, 0, 13, 12), (0, 4, 15, 13), (11, 8, 12, 14), (14, 12, 16, 17), (10, 11, 19, 18), (9, 10, 21, 20), (20, 21, 23, 22), (8, 9, 25, 24)])
_uv = me_cube.uv_layers.new(name='UVMap')
_uv.uv.foreach_set('vector', [0.375, 0.0, 0.625, 0.0, 0.625, 0.25, 0.375, 0.25, 0.375, 0.25, 0.625, 0.25, 0.625, 0.5, 0.375, 0.5, 0.375, 0.5, 0.625, 0.5, 0.625, 0.75, 0.375, 0.75, 0.375, 0.75, 0.625, 0.75, 0.625, 0.75, 0.375, 0.75, 0.125, 0.5, 0.375, 0.5, 0.375, 0.75, 0.125, 0.75, 0.6302, 0.5052, 0.8698, 0.5052, 0.8698, 0.7448, 0.6302, 0.7448, 0.8698, 0.7448, 0.8698, 0.5052, 0.875, 0.5, 0.875, 0.75, 0.8698, 0.5052, 0.6302, 0.5052, 0.625, 0.5, 0.875, 0.5, 0.6302, 0.5052, 0.6302, 0.7448, 0.625, 0.75, 0.625, 0.5, 0.6302, 0.7448, 0.8698, 0.7448, 0.875, 0.75, 0.625, 0.75, 0.375, 0.75, 0.625, 0.75, 0.625, 1.0, 0.375, 1.0, 0.625, 0.0, 0.375, 0.0, 0.375, 0.0, 0.625, 0.0, 0.125, 0.75, 0.375, 0.75, 0.375, 0.75, 0.125, 0.75, 0.625, 0.75, 0.875, 0.75, 0.875, 0.75, 0.625, 0.75, 0.625, 0.75, 0.625, 1.0, 0.625, 1.0, 0.625, 0.75, 0.625, 0.5, 0.625, 0.75, 0.625, 0.75, 0.625, 0.5, 0.625, 0.25, 0.625, 0.5, 0.625, 0.5, 0.625, 0.25, 0.625, 0.25, 0.625, 0.5, 0.625, 0.5, 0.625, 0.25, 0.625, 0.0, 0.625, 0.25, 0.625, 0.25, 0.625, 0.0])
me_cube.materials.append(mat_cardboard)
me_cube.use_remesh_preserve_volume = False
me_cube.use_remesh_preserve_attributes = False
me_cube.use_mirror_vertex_groups = False
me_cube.update()

# ---- objects
ob_light = bpy.data.objects.new('Light', light_light)
ob_camera = bpy.data.objects.new('Camera', cam_camera)
ob_bed = bpy.data.objects.new('Bed', me_cube_001)
ob_trash_can = bpy.data.objects.new('Trash Can', me_cylinder)
ob_cardboard = bpy.data.objects.new('Cardboard', me_cube)

# ---- transforms, parenting, visibility, modifiers, constraints
ob_light.location = (4.076, 1.005, 5.904)
ob_light.rotation_euler = (0.6503, 0.05522, 1.866)
ob_light.lock_rotations_4d = False
ob_light.empty_display_type = 'ARROWS'
ob_light.color = (0.0, 0.0, 0.0, 0.0)
ob_light.lineart.crease_threshold = 0.0
ob_camera.location = (7.359, -6.926, 4.958)
ob_camera.rotation_euler = (1.109, 0.0, 0.8149)
ob_camera.lock_rotations_4d = False
ob_camera.empty_display_type = 'ARROWS'
ob_camera.color = (0.0, 0.0, 0.0, 0.0)
ob_camera.display_type = 'WIRE'
ob_camera.lineart.crease_threshold = 0.0
ob_bed.location = (1.713, 0.469, 1.087)
ob_bed.scale = (0.25, 0.25, 0.25)
ob_bed.lineart.crease_threshold = 0.0
ob_trash_can.location = (0.0, -2.5, 1.0)
ob_trash_can.lineart.crease_threshold = 0.0
ob_cardboard.location = (0.0, -4.5, 0.5)
ob_cardboard.scale = (0.5, 0.5, 0.5)
ob_cardboard.lineart.crease_threshold = 0.0

# ---- collection membership
col_collection.objects.link(ob_light)
col_collection.objects.link(ob_camera)
col_collection.objects.link(ob_bed)
col_collection.objects.link(ob_trash_can)
col_collection.objects.link(ob_cardboard)

# ---- scene / render settings (as saved in the file)
scene.camera = ob_camera
scene.frame_start = 1; scene.frame_end = 250; scene.frame_set(1)
scene.render.engine = 'CYCLES'
scene.cycles.use_denoising = False
scene.cycles.samples = 128
scene.cycles.sampling_pattern = 'TABULATED_SOBOL'
scene.cycles.use_adaptive_sampling = False
scene.cycles.use_light_tree = False
scene.view_settings.view_transform = 'Filmic'
bpy.context.view_layer.update()
